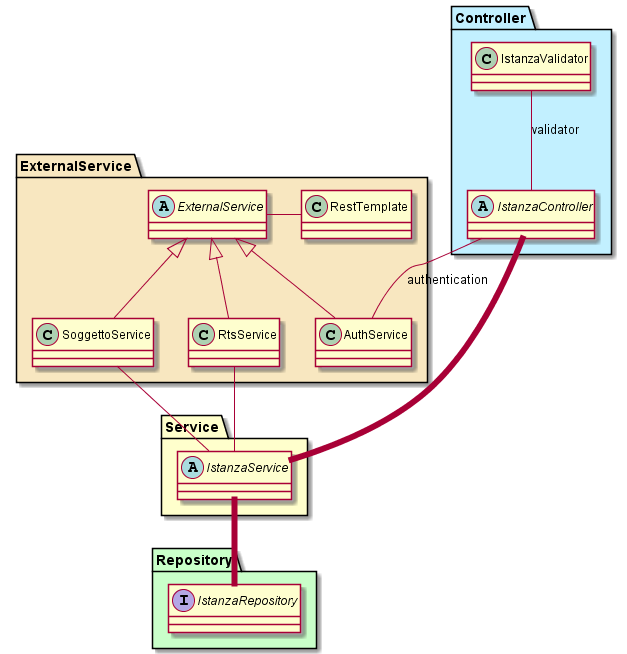

The diagram above was rendered by PlantUML. Its source (embedded in the PNG):
@startuml

	package "Controller" as contr #Application {
		abstract class IstanzaController {}
		class IstanzaValidator {}
		IstanzaValidator -- IstanzaController : validator
	}

	package "Service" as serv #Business {
		abstract class IstanzaService {}
	}

	package "Repository" as rep #Technology {
		interface IstanzaRepository {}
	}

	package "ExternalService" as ext #Strategy {
		abstract class ExternalService
		class SoggettoService extends ExternalService
		class AuthService extends ExternalService
		class RtsService extends ExternalService
		class RestTemplate
		ExternalService -right- RestTemplate
		SoggettoService -- IstanzaService
		RtsService -- IstanzaService
		IstanzaController -- AuthService : authentication
	}

	'########## Relations ##########

		IstanzaController -down[thickness=6]- IstanzaService
		IstanzaService -down[thickness=6]- IstanzaRepository


	'########## Adjustments (HIDDEN) ##########

@enduml